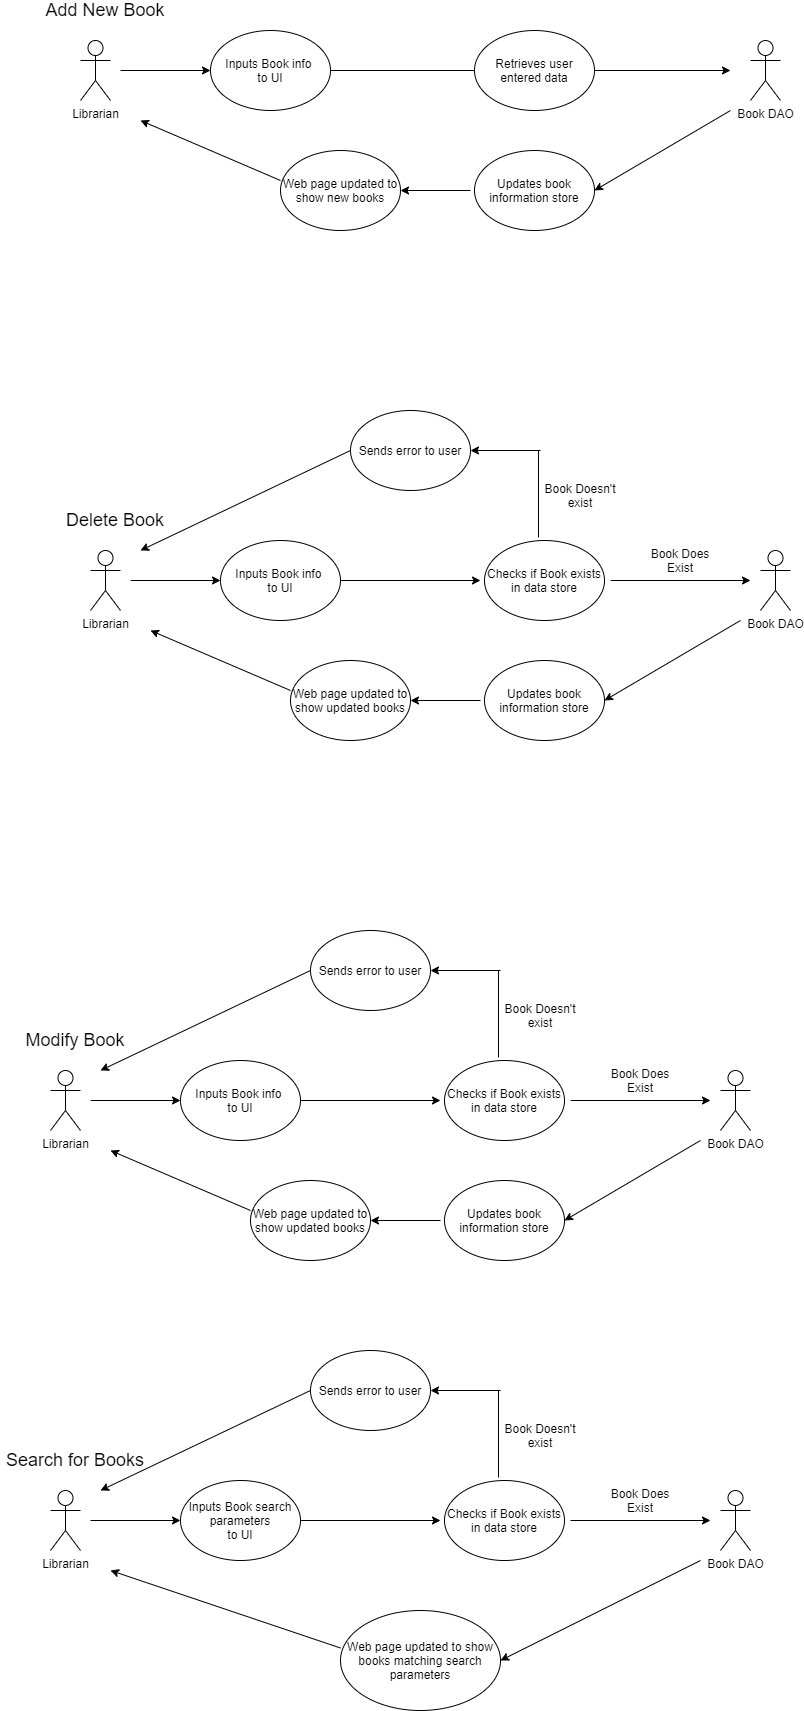

The diagram above was exported from draw.io. Its source (the exported page's mxGraphModel, read from the mxfile embedded in the PNG):
<mxGraphModel dx="1086" dy="816" grid="1" gridSize="10" guides="1" tooltips="1" connect="1" arrows="1" fold="1" page="1" pageScale="1" pageWidth="827" pageHeight="1169" background="#ffffff" math="0" shadow="0">
  <root>
    <mxCell id="0" />
    <mxCell id="1" parent="0" />
    <mxCell id="2" value="Librarian" style="shape=umlActor;verticalLabelPosition=bottom;labelBackgroundColor=#ffffff;verticalAlign=top;html=1;outlineConnect=0;" parent="1" vertex="1">
      <mxGeometry x="400" y="310" width="30" height="60" as="geometry" />
    </mxCell>
    <mxCell id="BfYKcbIoll5ejoG0OcPA-5" value="&lt;font style=&quot;font-size: 18px&quot;&gt;Add New Book&lt;/font&gt;" style="text;html=1;strokeColor=none;fillColor=none;align=center;verticalAlign=middle;whiteSpace=wrap;rounded=0;" parent="1" vertex="1">
      <mxGeometry x="350" y="270" width="150" height="20" as="geometry" />
    </mxCell>
    <mxCell id="BfYKcbIoll5ejoG0OcPA-6" value="Inputs Book info &lt;br&gt;to UI" style="ellipse;whiteSpace=wrap;html=1;" parent="1" vertex="1">
      <mxGeometry x="530" y="300" width="120" height="80" as="geometry" />
    </mxCell>
    <mxCell id="BfYKcbIoll5ejoG0OcPA-7" value="" style="endArrow=classic;html=1;entryX=0;entryY=0.5;entryDx=0;entryDy=0;" parent="1" target="BfYKcbIoll5ejoG0OcPA-6" edge="1">
      <mxGeometry width="50" height="50" relative="1" as="geometry">
        <mxPoint x="440" y="340" as="sourcePoint" />
        <mxPoint x="490" y="300" as="targetPoint" />
      </mxGeometry>
    </mxCell>
    <mxCell id="BfYKcbIoll5ejoG0OcPA-8" value="Web page updated to show new books" style="ellipse;whiteSpace=wrap;html=1;" parent="1" vertex="1">
      <mxGeometry x="600" y="420" width="120" height="80" as="geometry" />
    </mxCell>
    <mxCell id="BfYKcbIoll5ejoG0OcPA-9" value="Book DAO" style="shape=umlActor;verticalLabelPosition=bottom;labelBackgroundColor=#ffffff;verticalAlign=top;html=1;outlineConnect=0;" parent="1" vertex="1">
      <mxGeometry x="1070" y="310" width="30" height="60" as="geometry" />
    </mxCell>
    <mxCell id="BfYKcbIoll5ejoG0OcPA-12" value="Updates book information store" style="ellipse;whiteSpace=wrap;html=1;" parent="1" vertex="1">
      <mxGeometry x="794" y="420" width="120" height="80" as="geometry" />
    </mxCell>
    <mxCell id="BfYKcbIoll5ejoG0OcPA-13" value="" style="endArrow=classic;html=1;" parent="1" edge="1">
      <mxGeometry width="50" height="50" relative="1" as="geometry">
        <mxPoint x="650" y="340" as="sourcePoint" />
        <mxPoint x="1050" y="340" as="targetPoint" />
      </mxGeometry>
    </mxCell>
    <mxCell id="BfYKcbIoll5ejoG0OcPA-14" value="Retrieves user entered data" style="ellipse;whiteSpace=wrap;html=1;" parent="1" vertex="1">
      <mxGeometry x="794" y="300" width="120" height="80" as="geometry" />
    </mxCell>
    <mxCell id="BfYKcbIoll5ejoG0OcPA-15" value="" style="endArrow=classic;html=1;entryX=1;entryY=0.5;entryDx=0;entryDy=0;" parent="1" target="BfYKcbIoll5ejoG0OcPA-12" edge="1">
      <mxGeometry width="50" height="50" relative="1" as="geometry">
        <mxPoint x="1050" y="380" as="sourcePoint" />
        <mxPoint x="1050" y="380" as="targetPoint" />
      </mxGeometry>
    </mxCell>
    <mxCell id="BfYKcbIoll5ejoG0OcPA-16" value="" style="endArrow=classic;html=1;exitX=0;exitY=0.375;exitDx=0;exitDy=0;exitPerimeter=0;" parent="1" source="BfYKcbIoll5ejoG0OcPA-8" edge="1">
      <mxGeometry width="50" height="50" relative="1" as="geometry">
        <mxPoint x="590" y="440" as="sourcePoint" />
        <mxPoint x="460" y="390" as="targetPoint" />
      </mxGeometry>
    </mxCell>
    <mxCell id="BfYKcbIoll5ejoG0OcPA-18" value="" style="endArrow=classic;html=1;entryX=1;entryY=0.5;entryDx=0;entryDy=0;" parent="1" target="BfYKcbIoll5ejoG0OcPA-8" edge="1">
      <mxGeometry width="50" height="50" relative="1" as="geometry">
        <mxPoint x="790" y="460" as="sourcePoint" />
        <mxPoint x="790" y="440" as="targetPoint" />
      </mxGeometry>
    </mxCell>
    <mxCell id="BfYKcbIoll5ejoG0OcPA-19" value="Librarian" style="shape=umlActor;verticalLabelPosition=bottom;labelBackgroundColor=#ffffff;verticalAlign=top;html=1;outlineConnect=0;" parent="1" vertex="1">
      <mxGeometry x="410" y="820" width="30" height="60" as="geometry" />
    </mxCell>
    <mxCell id="BfYKcbIoll5ejoG0OcPA-20" value="&lt;font style=&quot;font-size: 18px&quot;&gt;Delete Book&lt;/font&gt;" style="text;html=1;strokeColor=none;fillColor=none;align=center;verticalAlign=middle;whiteSpace=wrap;rounded=0;" parent="1" vertex="1">
      <mxGeometry x="360" y="780" width="150" height="20" as="geometry" />
    </mxCell>
    <mxCell id="BfYKcbIoll5ejoG0OcPA-21" value="Inputs Book info &lt;br&gt;to UI" style="ellipse;whiteSpace=wrap;html=1;" parent="1" vertex="1">
      <mxGeometry x="540" y="810" width="120" height="80" as="geometry" />
    </mxCell>
    <mxCell id="BfYKcbIoll5ejoG0OcPA-22" value="" style="endArrow=classic;html=1;entryX=0;entryY=0.5;entryDx=0;entryDy=0;" parent="1" target="BfYKcbIoll5ejoG0OcPA-21" edge="1">
      <mxGeometry width="50" height="50" relative="1" as="geometry">
        <mxPoint x="450" y="850" as="sourcePoint" />
        <mxPoint x="500" y="810" as="targetPoint" />
      </mxGeometry>
    </mxCell>
    <mxCell id="BfYKcbIoll5ejoG0OcPA-23" value="Web page updated to show updated books" style="ellipse;whiteSpace=wrap;html=1;" parent="1" vertex="1">
      <mxGeometry x="610" y="930" width="120" height="80" as="geometry" />
    </mxCell>
    <mxCell id="BfYKcbIoll5ejoG0OcPA-24" value="Book DAO" style="shape=umlActor;verticalLabelPosition=bottom;labelBackgroundColor=#ffffff;verticalAlign=top;html=1;outlineConnect=0;" parent="1" vertex="1">
      <mxGeometry x="1080" y="820" width="30" height="60" as="geometry" />
    </mxCell>
    <mxCell id="BfYKcbIoll5ejoG0OcPA-25" value="Updates book information store" style="ellipse;whiteSpace=wrap;html=1;" parent="1" vertex="1">
      <mxGeometry x="804" y="930" width="120" height="80" as="geometry" />
    </mxCell>
    <mxCell id="BfYKcbIoll5ejoG0OcPA-27" value="Checks if Book exists in data store" style="ellipse;whiteSpace=wrap;html=1;" parent="1" vertex="1">
      <mxGeometry x="804" y="810" width="120" height="80" as="geometry" />
    </mxCell>
    <mxCell id="BfYKcbIoll5ejoG0OcPA-28" value="" style="endArrow=classic;html=1;entryX=1;entryY=0.5;entryDx=0;entryDy=0;" parent="1" target="BfYKcbIoll5ejoG0OcPA-25" edge="1">
      <mxGeometry width="50" height="50" relative="1" as="geometry">
        <mxPoint x="1060" y="890" as="sourcePoint" />
        <mxPoint x="1060" y="890" as="targetPoint" />
      </mxGeometry>
    </mxCell>
    <mxCell id="BfYKcbIoll5ejoG0OcPA-29" value="" style="endArrow=classic;html=1;exitX=0;exitY=0.375;exitDx=0;exitDy=0;exitPerimeter=0;" parent="1" source="BfYKcbIoll5ejoG0OcPA-23" edge="1">
      <mxGeometry width="50" height="50" relative="1" as="geometry">
        <mxPoint x="600" y="950" as="sourcePoint" />
        <mxPoint x="470" y="900" as="targetPoint" />
      </mxGeometry>
    </mxCell>
    <mxCell id="BfYKcbIoll5ejoG0OcPA-30" value="" style="endArrow=classic;html=1;entryX=1;entryY=0.5;entryDx=0;entryDy=0;" parent="1" target="BfYKcbIoll5ejoG0OcPA-23" edge="1">
      <mxGeometry width="50" height="50" relative="1" as="geometry">
        <mxPoint x="800" y="970" as="sourcePoint" />
        <mxPoint x="800" y="950" as="targetPoint" />
      </mxGeometry>
    </mxCell>
    <mxCell id="BfYKcbIoll5ejoG0OcPA-31" value="" style="endArrow=classic;html=1;exitX=1;exitY=0.5;exitDx=0;exitDy=0;" parent="1" source="BfYKcbIoll5ejoG0OcPA-21" edge="1">
      <mxGeometry width="50" height="50" relative="1" as="geometry">
        <mxPoint x="680" y="870" as="sourcePoint" />
        <mxPoint x="800" y="850" as="targetPoint" />
      </mxGeometry>
    </mxCell>
    <mxCell id="BfYKcbIoll5ejoG0OcPA-32" value="" style="endArrow=classic;html=1;" parent="1" edge="1">
      <mxGeometry width="50" height="50" relative="1" as="geometry">
        <mxPoint x="1070" y="850" as="sourcePoint" />
        <mxPoint x="1070" y="850" as="targetPoint" />
      </mxGeometry>
    </mxCell>
    <mxCell id="BfYKcbIoll5ejoG0OcPA-33" value="Sends error to user" style="ellipse;whiteSpace=wrap;html=1;" parent="1" vertex="1">
      <mxGeometry x="670" y="680" width="120" height="80" as="geometry" />
    </mxCell>
    <mxCell id="BfYKcbIoll5ejoG0OcPA-34" value="" style="endArrow=none;html=1;exitX=0.45;exitY=-0.037;exitDx=0;exitDy=0;exitPerimeter=0;" parent="1" source="BfYKcbIoll5ejoG0OcPA-27" edge="1">
      <mxGeometry width="50" height="50" relative="1" as="geometry">
        <mxPoint x="740" y="930" as="sourcePoint" />
        <mxPoint x="858" y="720" as="targetPoint" />
      </mxGeometry>
    </mxCell>
    <mxCell id="BfYKcbIoll5ejoG0OcPA-35" value="" style="endArrow=classic;html=1;entryX=1;entryY=0.5;entryDx=0;entryDy=0;" parent="1" target="BfYKcbIoll5ejoG0OcPA-33" edge="1">
      <mxGeometry width="50" height="50" relative="1" as="geometry">
        <mxPoint x="860" y="720" as="sourcePoint" />
        <mxPoint x="870" y="700" as="targetPoint" />
      </mxGeometry>
    </mxCell>
    <mxCell id="BfYKcbIoll5ejoG0OcPA-36" value="" style="endArrow=classic;html=1;exitX=0;exitY=0.5;exitDx=0;exitDy=0;" parent="1" source="BfYKcbIoll5ejoG0OcPA-33" edge="1">
      <mxGeometry width="50" height="50" relative="1" as="geometry">
        <mxPoint x="570" y="740" as="sourcePoint" />
        <mxPoint x="460" y="820" as="targetPoint" />
      </mxGeometry>
    </mxCell>
    <mxCell id="BfYKcbIoll5ejoG0OcPA-37" value="Book Doesn't exist" style="text;html=1;strokeColor=none;fillColor=none;align=center;verticalAlign=middle;whiteSpace=wrap;rounded=0;" parent="1" vertex="1">
      <mxGeometry x="860" y="740" width="80" height="50" as="geometry" />
    </mxCell>
    <mxCell id="BfYKcbIoll5ejoG0OcPA-40" value="" style="endArrow=classic;html=1;" parent="1" edge="1">
      <mxGeometry width="50" height="50" relative="1" as="geometry">
        <mxPoint x="930" y="850" as="sourcePoint" />
        <mxPoint x="1070" y="850" as="targetPoint" />
      </mxGeometry>
    </mxCell>
    <mxCell id="BfYKcbIoll5ejoG0OcPA-42" value="Book Does Exist" style="text;html=1;strokeColor=none;fillColor=none;align=center;verticalAlign=middle;whiteSpace=wrap;rounded=0;" parent="1" vertex="1">
      <mxGeometry x="960" y="820" width="80" height="20" as="geometry" />
    </mxCell>
    <mxCell id="BfYKcbIoll5ejoG0OcPA-44" value="Librarian" style="shape=umlActor;verticalLabelPosition=bottom;labelBackgroundColor=#ffffff;verticalAlign=top;html=1;outlineConnect=0;" parent="1" vertex="1">
      <mxGeometry x="370" y="1340" width="30" height="60" as="geometry" />
    </mxCell>
    <mxCell id="BfYKcbIoll5ejoG0OcPA-45" value="&lt;font style=&quot;font-size: 18px&quot;&gt;Modify Book&lt;/font&gt;" style="text;html=1;strokeColor=none;fillColor=none;align=center;verticalAlign=middle;whiteSpace=wrap;rounded=0;" parent="1" vertex="1">
      <mxGeometry x="320" y="1300" width="150" height="20" as="geometry" />
    </mxCell>
    <mxCell id="BfYKcbIoll5ejoG0OcPA-46" value="Inputs Book info &lt;br&gt;to UI" style="ellipse;whiteSpace=wrap;html=1;" parent="1" vertex="1">
      <mxGeometry x="500" y="1330" width="120" height="80" as="geometry" />
    </mxCell>
    <mxCell id="BfYKcbIoll5ejoG0OcPA-47" value="" style="endArrow=classic;html=1;entryX=0;entryY=0.5;entryDx=0;entryDy=0;" parent="1" target="BfYKcbIoll5ejoG0OcPA-46" edge="1">
      <mxGeometry width="50" height="50" relative="1" as="geometry">
        <mxPoint x="410" y="1370" as="sourcePoint" />
        <mxPoint x="460" y="1330" as="targetPoint" />
      </mxGeometry>
    </mxCell>
    <mxCell id="BfYKcbIoll5ejoG0OcPA-48" value="Web page updated to show updated books" style="ellipse;whiteSpace=wrap;html=1;" parent="1" vertex="1">
      <mxGeometry x="570" y="1450" width="120" height="80" as="geometry" />
    </mxCell>
    <mxCell id="BfYKcbIoll5ejoG0OcPA-49" value="Book DAO" style="shape=umlActor;verticalLabelPosition=bottom;labelBackgroundColor=#ffffff;verticalAlign=top;html=1;outlineConnect=0;" parent="1" vertex="1">
      <mxGeometry x="1040" y="1340" width="30" height="60" as="geometry" />
    </mxCell>
    <mxCell id="BfYKcbIoll5ejoG0OcPA-50" value="Updates book information store" style="ellipse;whiteSpace=wrap;html=1;" parent="1" vertex="1">
      <mxGeometry x="764" y="1450" width="120" height="80" as="geometry" />
    </mxCell>
    <mxCell id="BfYKcbIoll5ejoG0OcPA-51" value="Checks if Book exists in data store" style="ellipse;whiteSpace=wrap;html=1;" parent="1" vertex="1">
      <mxGeometry x="764" y="1330" width="120" height="80" as="geometry" />
    </mxCell>
    <mxCell id="BfYKcbIoll5ejoG0OcPA-52" value="" style="endArrow=classic;html=1;entryX=1;entryY=0.5;entryDx=0;entryDy=0;" parent="1" target="BfYKcbIoll5ejoG0OcPA-50" edge="1">
      <mxGeometry width="50" height="50" relative="1" as="geometry">
        <mxPoint x="1020" y="1410" as="sourcePoint" />
        <mxPoint x="1020" y="1410" as="targetPoint" />
      </mxGeometry>
    </mxCell>
    <mxCell id="BfYKcbIoll5ejoG0OcPA-53" value="" style="endArrow=classic;html=1;exitX=0;exitY=0.375;exitDx=0;exitDy=0;exitPerimeter=0;" parent="1" source="BfYKcbIoll5ejoG0OcPA-48" edge="1">
      <mxGeometry width="50" height="50" relative="1" as="geometry">
        <mxPoint x="560" y="1470" as="sourcePoint" />
        <mxPoint x="430" y="1420" as="targetPoint" />
      </mxGeometry>
    </mxCell>
    <mxCell id="BfYKcbIoll5ejoG0OcPA-54" value="" style="endArrow=classic;html=1;entryX=1;entryY=0.5;entryDx=0;entryDy=0;" parent="1" target="BfYKcbIoll5ejoG0OcPA-48" edge="1">
      <mxGeometry width="50" height="50" relative="1" as="geometry">
        <mxPoint x="760" y="1490" as="sourcePoint" />
        <mxPoint x="760" y="1470" as="targetPoint" />
      </mxGeometry>
    </mxCell>
    <mxCell id="BfYKcbIoll5ejoG0OcPA-55" value="" style="endArrow=classic;html=1;exitX=1;exitY=0.5;exitDx=0;exitDy=0;" parent="1" source="BfYKcbIoll5ejoG0OcPA-46" edge="1">
      <mxGeometry width="50" height="50" relative="1" as="geometry">
        <mxPoint x="640" y="1390" as="sourcePoint" />
        <mxPoint x="760" y="1370" as="targetPoint" />
      </mxGeometry>
    </mxCell>
    <mxCell id="BfYKcbIoll5ejoG0OcPA-56" value="" style="endArrow=classic;html=1;" parent="1" edge="1">
      <mxGeometry width="50" height="50" relative="1" as="geometry">
        <mxPoint x="1030" y="1370" as="sourcePoint" />
        <mxPoint x="1030" y="1370" as="targetPoint" />
      </mxGeometry>
    </mxCell>
    <mxCell id="BfYKcbIoll5ejoG0OcPA-57" value="Sends error to user" style="ellipse;whiteSpace=wrap;html=1;" parent="1" vertex="1">
      <mxGeometry x="630" y="1200" width="120" height="80" as="geometry" />
    </mxCell>
    <mxCell id="BfYKcbIoll5ejoG0OcPA-58" value="" style="endArrow=none;html=1;exitX=0.45;exitY=-0.037;exitDx=0;exitDy=0;exitPerimeter=0;" parent="1" source="BfYKcbIoll5ejoG0OcPA-51" edge="1">
      <mxGeometry width="50" height="50" relative="1" as="geometry">
        <mxPoint x="700" y="1450" as="sourcePoint" />
        <mxPoint x="818" y="1240" as="targetPoint" />
      </mxGeometry>
    </mxCell>
    <mxCell id="BfYKcbIoll5ejoG0OcPA-59" value="" style="endArrow=classic;html=1;entryX=1;entryY=0.5;entryDx=0;entryDy=0;" parent="1" target="BfYKcbIoll5ejoG0OcPA-57" edge="1">
      <mxGeometry width="50" height="50" relative="1" as="geometry">
        <mxPoint x="820" y="1240" as="sourcePoint" />
        <mxPoint x="830" y="1220" as="targetPoint" />
      </mxGeometry>
    </mxCell>
    <mxCell id="BfYKcbIoll5ejoG0OcPA-60" value="" style="endArrow=classic;html=1;exitX=0;exitY=0.5;exitDx=0;exitDy=0;" parent="1" source="BfYKcbIoll5ejoG0OcPA-57" edge="1">
      <mxGeometry width="50" height="50" relative="1" as="geometry">
        <mxPoint x="530" y="1260" as="sourcePoint" />
        <mxPoint x="420" y="1340" as="targetPoint" />
      </mxGeometry>
    </mxCell>
    <mxCell id="BfYKcbIoll5ejoG0OcPA-61" value="Book Doesn't exist" style="text;html=1;strokeColor=none;fillColor=none;align=center;verticalAlign=middle;whiteSpace=wrap;rounded=0;" parent="1" vertex="1">
      <mxGeometry x="820" y="1260" width="80" height="50" as="geometry" />
    </mxCell>
    <mxCell id="BfYKcbIoll5ejoG0OcPA-62" value="" style="endArrow=classic;html=1;" parent="1" edge="1">
      <mxGeometry width="50" height="50" relative="1" as="geometry">
        <mxPoint x="890" y="1370" as="sourcePoint" />
        <mxPoint x="1030" y="1370" as="targetPoint" />
      </mxGeometry>
    </mxCell>
    <mxCell id="BfYKcbIoll5ejoG0OcPA-63" value="Book Does Exist" style="text;html=1;strokeColor=none;fillColor=none;align=center;verticalAlign=middle;whiteSpace=wrap;rounded=0;" parent="1" vertex="1">
      <mxGeometry x="920" y="1340" width="80" height="20" as="geometry" />
    </mxCell>
    <mxCell id="BfYKcbIoll5ejoG0OcPA-64" value="Librarian" style="shape=umlActor;verticalLabelPosition=bottom;labelBackgroundColor=#ffffff;verticalAlign=top;html=1;outlineConnect=0;" parent="1" vertex="1">
      <mxGeometry x="370" y="1760" width="30" height="60" as="geometry" />
    </mxCell>
    <mxCell id="BfYKcbIoll5ejoG0OcPA-65" value="&lt;font style=&quot;font-size: 18px&quot;&gt;Search for Books&lt;/font&gt;" style="text;html=1;strokeColor=none;fillColor=none;align=center;verticalAlign=middle;whiteSpace=wrap;rounded=0;" parent="1" vertex="1">
      <mxGeometry x="320" y="1720" width="150" height="20" as="geometry" />
    </mxCell>
    <mxCell id="BfYKcbIoll5ejoG0OcPA-66" value="Inputs Book search parameters&lt;br&gt;to UI" style="ellipse;whiteSpace=wrap;html=1;" parent="1" vertex="1">
      <mxGeometry x="500" y="1750" width="120" height="80" as="geometry" />
    </mxCell>
    <mxCell id="BfYKcbIoll5ejoG0OcPA-67" value="" style="endArrow=classic;html=1;entryX=0;entryY=0.5;entryDx=0;entryDy=0;" parent="1" target="BfYKcbIoll5ejoG0OcPA-66" edge="1">
      <mxGeometry width="50" height="50" relative="1" as="geometry">
        <mxPoint x="410" y="1790" as="sourcePoint" />
        <mxPoint x="460" y="1750" as="targetPoint" />
      </mxGeometry>
    </mxCell>
    <mxCell id="BfYKcbIoll5ejoG0OcPA-68" value="Web page updated to show books matching search parameters" style="ellipse;whiteSpace=wrap;html=1;" parent="1" vertex="1">
      <mxGeometry x="660" y="1880" width="160" height="100" as="geometry" />
    </mxCell>
    <mxCell id="BfYKcbIoll5ejoG0OcPA-69" value="Book DAO" style="shape=umlActor;verticalLabelPosition=bottom;labelBackgroundColor=#ffffff;verticalAlign=top;html=1;outlineConnect=0;" parent="1" vertex="1">
      <mxGeometry x="1040" y="1760" width="30" height="60" as="geometry" />
    </mxCell>
    <mxCell id="BfYKcbIoll5ejoG0OcPA-71" value="Checks if Book exists in data store" style="ellipse;whiteSpace=wrap;html=1;" parent="1" vertex="1">
      <mxGeometry x="764" y="1750" width="120" height="80" as="geometry" />
    </mxCell>
    <mxCell id="BfYKcbIoll5ejoG0OcPA-72" value="" style="endArrow=classic;html=1;entryX=1;entryY=0.5;entryDx=0;entryDy=0;" parent="1" target="BfYKcbIoll5ejoG0OcPA-68" edge="1">
      <mxGeometry width="50" height="50" relative="1" as="geometry">
        <mxPoint x="1020" y="1830" as="sourcePoint" />
        <mxPoint x="884" y="1910" as="targetPoint" />
      </mxGeometry>
    </mxCell>
    <mxCell id="BfYKcbIoll5ejoG0OcPA-73" value="" style="endArrow=classic;html=1;exitX=0;exitY=0.375;exitDx=0;exitDy=0;exitPerimeter=0;" parent="1" source="BfYKcbIoll5ejoG0OcPA-68" edge="1">
      <mxGeometry width="50" height="50" relative="1" as="geometry">
        <mxPoint x="560" y="1890" as="sourcePoint" />
        <mxPoint x="430" y="1840" as="targetPoint" />
      </mxGeometry>
    </mxCell>
    <mxCell id="BfYKcbIoll5ejoG0OcPA-75" value="" style="endArrow=classic;html=1;exitX=1;exitY=0.5;exitDx=0;exitDy=0;" parent="1" source="BfYKcbIoll5ejoG0OcPA-66" edge="1">
      <mxGeometry width="50" height="50" relative="1" as="geometry">
        <mxPoint x="640" y="1810" as="sourcePoint" />
        <mxPoint x="760" y="1790" as="targetPoint" />
      </mxGeometry>
    </mxCell>
    <mxCell id="BfYKcbIoll5ejoG0OcPA-76" value="" style="endArrow=classic;html=1;" parent="1" edge="1">
      <mxGeometry width="50" height="50" relative="1" as="geometry">
        <mxPoint x="1030" y="1790" as="sourcePoint" />
        <mxPoint x="1030" y="1790" as="targetPoint" />
      </mxGeometry>
    </mxCell>
    <mxCell id="BfYKcbIoll5ejoG0OcPA-77" value="Sends error to user" style="ellipse;whiteSpace=wrap;html=1;" parent="1" vertex="1">
      <mxGeometry x="630" y="1620" width="120" height="80" as="geometry" />
    </mxCell>
    <mxCell id="BfYKcbIoll5ejoG0OcPA-78" value="" style="endArrow=none;html=1;exitX=0.45;exitY=-0.037;exitDx=0;exitDy=0;exitPerimeter=0;" parent="1" source="BfYKcbIoll5ejoG0OcPA-71" edge="1">
      <mxGeometry width="50" height="50" relative="1" as="geometry">
        <mxPoint x="700" y="1870" as="sourcePoint" />
        <mxPoint x="818" y="1660" as="targetPoint" />
      </mxGeometry>
    </mxCell>
    <mxCell id="BfYKcbIoll5ejoG0OcPA-79" value="" style="endArrow=classic;html=1;entryX=1;entryY=0.5;entryDx=0;entryDy=0;" parent="1" target="BfYKcbIoll5ejoG0OcPA-77" edge="1">
      <mxGeometry width="50" height="50" relative="1" as="geometry">
        <mxPoint x="820" y="1660" as="sourcePoint" />
        <mxPoint x="830" y="1640" as="targetPoint" />
      </mxGeometry>
    </mxCell>
    <mxCell id="BfYKcbIoll5ejoG0OcPA-80" value="" style="endArrow=classic;html=1;exitX=0;exitY=0.5;exitDx=0;exitDy=0;" parent="1" source="BfYKcbIoll5ejoG0OcPA-77" edge="1">
      <mxGeometry width="50" height="50" relative="1" as="geometry">
        <mxPoint x="530" y="1680" as="sourcePoint" />
        <mxPoint x="420" y="1760" as="targetPoint" />
      </mxGeometry>
    </mxCell>
    <mxCell id="BfYKcbIoll5ejoG0OcPA-81" value="Book Doesn't exist" style="text;html=1;strokeColor=none;fillColor=none;align=center;verticalAlign=middle;whiteSpace=wrap;rounded=0;" parent="1" vertex="1">
      <mxGeometry x="820" y="1680" width="80" height="50" as="geometry" />
    </mxCell>
    <mxCell id="BfYKcbIoll5ejoG0OcPA-82" value="" style="endArrow=classic;html=1;" parent="1" edge="1">
      <mxGeometry width="50" height="50" relative="1" as="geometry">
        <mxPoint x="890" y="1790" as="sourcePoint" />
        <mxPoint x="1030" y="1790" as="targetPoint" />
      </mxGeometry>
    </mxCell>
    <mxCell id="BfYKcbIoll5ejoG0OcPA-83" value="Book Does Exist" style="text;html=1;strokeColor=none;fillColor=none;align=center;verticalAlign=middle;whiteSpace=wrap;rounded=0;" parent="1" vertex="1">
      <mxGeometry x="920" y="1760" width="80" height="20" as="geometry" />
    </mxCell>
  </root>
</mxGraphModel>